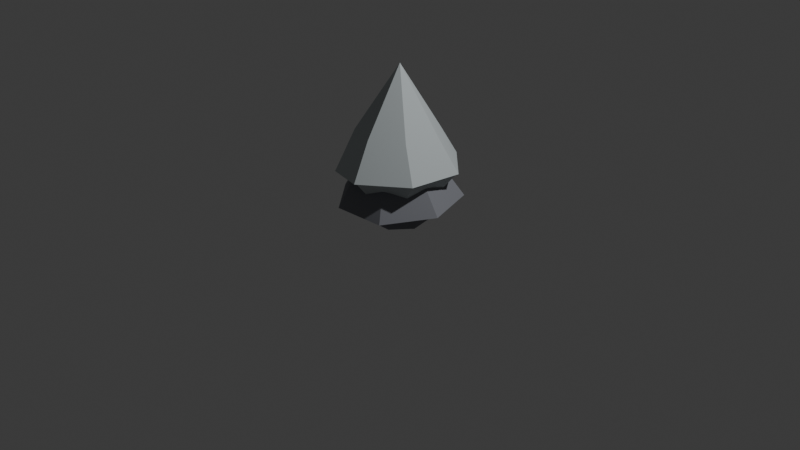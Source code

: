 # Source: shrub_winter.blend  (saved by Blender 4.5.87; exported with 4.5.12 LTS)
import bpy
from mathutils import Matrix  # noqa: F401  (used for matrix-valued properties, if any)

bpy.ops.wm.read_factory_settings(use_empty=True)
scene = bpy.context.scene
scene.name = 'Scene'

# ---- collections
col_collection = bpy.data.collections.new('Collection'); scene.collection.children.link(col_collection)

# ---- materials (node trees are filled in below, after node groups)
mat_material_003 = bpy.data.materials.new('Material.003')
mat_material_002 = bpy.data.materials.new('Material.002')
mat_material_001 = bpy.data.materials.new('Material.001')

# ---- node groups
ng_smooth_by_angle = bpy.data.node_groups.new('Smooth by Angle', 'GeometryNodeTree')
_s = ng_smooth_by_angle.interface.new_socket(name='Mesh', in_out='OUTPUT', socket_type='NodeSocketGeometry')
_s = ng_smooth_by_angle.interface.new_socket(name='Mesh', in_out='INPUT', socket_type='NodeSocketGeometry')
_s = ng_smooth_by_angle.interface.new_socket(name='Angle', in_out='INPUT', socket_type='NodeSocketFloat')
_s.subtype = 'ANGLE'
_s.default_value = 0.5236
_s.min_value = 0.0
_s.max_value = 3.142
_s.description = 'Maximum face angle for smooth edges'
_s = ng_smooth_by_angle.interface.new_socket(name='Ignore Sharpness', in_out='INPUT', socket_type='NodeSocketBool')
_s.force_non_field = True
ng_smooth_by_angle.description = 'Set the sharpness of mesh edges based on the angle between the neighboring faces'
ng_smooth_by_angle.is_modifier = True
_N = ng_smooth_by_angle.nodes; _L = ng_smooth_by_angle.links
n0 = _N.new('GeometryNodeSetShadeSmooth'); n0.name = 'Set Shade Smooth'; n0.location = (120, -80)
n0.domain = 'EDGE'
n1 = _N.new('GeometryNodeSetShadeSmooth'); n1.name = 'Set Shade Smooth.001'; n1.location = (300, -80)
n2 = _N.new('NodeGroupOutput'); n2.name = 'Group Output'; n2.location = (480, -80)
n3 = _N.new('GeometryNodeInputMeshEdgeAngle'); n3.name = 'Edge Angle'; n3.location = (-440, -240)
n4 = _N.new('NodeGroupInput'); n4.name = 'Group Input'; n4.location = (-80, -80)
n5 = _N.new('GeometryNodeInputEdgeSmooth'); n5.name = 'Is Edge Smooth'; n5.location = (-260, -120)
n6 = _N.new('GeometryNodeInputShadeSmooth'); n6.name = 'Is Shade Smooth'; n6.location = (-440, -397)
n7 = _N.new('FunctionNodeCompare'); n7.name = 'Compare'; n7.location = (-260, -260)
n7.operation = 'LESS_EQUAL'
n7.inputs[6].default_value = (0.0, 0.0, 0.0, 0.0)
n7.inputs[7].default_value = (0.0, 0.0, 0.0, 0.0)
n8 = _N.new('FunctionNodeBooleanMath'); n8.name = 'Boolean Math.001'; n8.location = (-80, -260)
n9 = _N.new('NodeGroupInput'); n9.name = 'Group Input.001'; n9.location = (-440, -329)
n10 = _N.new('NodeGroupInput'); n10.name = 'Group Input.002'; n10.location = (-259, -189)
n11 = _N.new('FunctionNodeBooleanMath'); n11.name = 'Boolean Math'; n11.location = (-80, -149)
n11.operation = 'OR'
n12 = _N.new('FunctionNodeBooleanMath'); n12.name = 'Boolean Math.002'; n12.location = (-260, -380)
n12.operation = 'OR'
n13 = _N.new('NodeGroupInput'); n13.name = 'Group Input.003'; n13.location = (-440, -460)
_L.new(n3.outputs[0], n7.inputs[0])
_L.new(n1.outputs[0], n2.inputs[0])
_L.new(n9.outputs[1], n7.inputs[1])
_L.new(n7.outputs[0], n8.inputs[0])
_L.new(n4.outputs[0], n0.inputs[0])
_L.new(n0.outputs[0], n1.inputs[0])
_L.new(n8.outputs[0], n0.inputs[2])
_L.new(n10.outputs[2], n11.inputs[1])
_L.new(n5.outputs[0], n11.inputs[0])
_L.new(n11.outputs[0], n0.inputs[1])
_L.new(n13.outputs[2], n12.inputs[1])
_L.new(n6.outputs[0], n12.inputs[0])
_L.new(n12.outputs[0], n8.inputs[1])
n2.is_active_output = True

# ---- material node trees
mat_material_003.use_nodes = True; mat_material_003.node_tree.nodes.clear()
_N = mat_material_003.node_tree.nodes; _L = mat_material_003.node_tree.links
n0 = _N.new('ShaderNodeBsdfPrincipled'); n0.name = 'Principled BSDF'; n0.location = (-200, 100)
n0.inputs[0].default_value = (0.2159, 0.2232, 0.2502, 1.0)
n0.inputs[2].default_value = 0.82
n1 = _N.new('ShaderNodeOutputMaterial'); n1.name = 'Material Output'; n1.location = (200, 100)
_L.new(n0.outputs[0], n1.inputs[0])
n1.is_active_output = True
mat_material_002.use_nodes = True; mat_material_002.node_tree.nodes.clear()
_N = mat_material_002.node_tree.nodes; _L = mat_material_002.node_tree.links
n0 = _N.new('ShaderNodeBsdfPrincipled'); n0.name = 'Principled BSDF'; n0.location = (-200, 100)
n0.inputs[0].default_value = (0.2159, 0.2232, 0.2502, 1.0)
n0.inputs[2].default_value = 0.852
n1 = _N.new('ShaderNodeOutputMaterial'); n1.name = 'Material Output'; n1.location = (200, 100)
_L.new(n0.outputs[0], n1.inputs[0])
n1.is_active_output = True
mat_material_001.use_nodes = True; mat_material_001.node_tree.nodes.clear()
_N = mat_material_001.node_tree.nodes; _L = mat_material_001.node_tree.links
n0 = _N.new('ShaderNodeBsdfPrincipled'); n0.name = 'Principled BSDF'; n0.location = (-200, 100)
n0.inputs[0].default_value = (0.5149, 0.5647, 0.5776, 1.0)
n0.inputs[2].default_value = 0.86
n1 = _N.new('ShaderNodeOutputMaterial'); n1.name = 'Material Output'; n1.location = (200, 100)
_L.new(n0.outputs[0], n1.inputs[0])
n1.is_active_output = True

# ---- world
world_world = bpy.data.worlds.new('World'); scene.world = world_world
world_world.use_nodes = True; world_world.node_tree.nodes.clear()
_N = world_world.node_tree.nodes; _L = world_world.node_tree.links
n0 = _N.new('ShaderNodeOutputWorld'); n0.name = 'World Output'; n0.location = (200, 100)
n1 = _N.new('ShaderNodeBackground'); n1.name = 'Background'; n1.location = (-200, 100)
n1.inputs[0].default_value = (0.05088, 0.05088, 0.05088, 1.0)
_L.new(n1.outputs[0], n0.inputs[0])
n0.is_active_output = True
world_world.color = (0.05088, 0.05088, 0.05088)
world_world.sun_shadow_jitter_overblur = 0.0

# ---- cameras
cam_camera = bpy.data.cameras.new('Camera')
cam_camera.clip_end = 100.0
cam_camera.ortho_scale = 7.314

# ---- lights
light_light = bpy.data.lights.new('Light', 'POINT')
light_light.energy = 1000.0
light_light.shadow_soft_size = 0.1

# ---- meshes
me_cylinder = bpy.data.meshes.new('Cylinder')
me_cylinder.from_pydata([(0.0, 0.755, -1.0), (3.441e-09, 1.068, 0.213), (0.5903, 0.4707, -1.0), (0.8353, 0.6661, 0.213), (0.7361, -0.168, -1.0), (1.042, -0.2377, 0.213), (0.3276, -0.6802, -1.0), (0.4635, -0.9626, 0.213), (-0.3276, -0.6802, -1.0), (-0.4635, -0.9626, 0.213), (-0.7361, -0.168, -1.0), (-1.042, -0.2377, 0.213), (-0.5903, 0.4707, -1.0), (-0.8353, 0.6661, 0.213)], [], [(0, 1, 3, 2), (2, 3, 5, 4), (4, 5, 7, 6), (6, 7, 9, 8), (8, 9, 11, 10), (3, 1, 13, 11, 9, 7, 5), (10, 11, 13, 12), (12, 13, 1, 0), (0, 2, 4, 6, 8, 10, 12)])
me_cylinder.polygons.foreach_set('use_smooth', [True] * 9)
_uv = me_cylinder.uv_layers.new(name='UVMap')
_uv.uv.foreach_set('vector', [1.0, 0.5, 1.0, 1.0, 0.8571, 1.0, 0.8571, 0.5, 0.8571, 0.5, 0.8571, 1.0, 0.7143, 1.0, 0.7143, 0.5, 0.7143, 0.5, 0.7143, 1.0, 0.5714, 1.0, 0.5714, 0.5, 0.5714, 0.5, 0.5714, 1.0, 0.4286, 1.0, 0.4286, 0.5, 0.4286, 0.5, 0.4286, 1.0, 0.2857, 1.0, 0.2857, 0.5, 0.4376, 0.3996, 0.25, 0.49, 0.06236, 0.3996, 0.01602, 0.1966, 0.1459, 0.03377, 0.3541, 0.03377, 0.484, 0.1966, 0.2857, 0.5, 0.2857, 1.0, 0.1429, 1.0, 0.1429, 0.5, 0.1429, 0.5, 0.1429, 1.0, 2.98e-08, 1.0, 2.98e-08, 0.5, 0.75, 0.49, 0.9376, 0.3996, 0.984, 0.1966, 0.8541, 0.03377, 0.6459, 0.03377, 0.516, 0.1966, 0.5624, 0.3996])
me_cylinder.materials.append(mat_material_003)
me_cylinder.update()
me_cone = bpy.data.meshes.new('Cone')
me_cone.from_pydata([(0.0, 1.0, -1.0), (0.7818, 0.6235, -1.0), (0.9749, -0.2225, -1.0), (0.4339, -0.901, -1.0), (-0.4339, -0.901, -1.0), (-0.9749, -0.2225, -1.0), (-0.7818, 0.6235, -1.0), (0.0, 0.0, 1.0), (0.3652, -0.7622, -2.447), (0.8234, -0.1865, -2.447), (0.6645, 0.5274, -2.447), (0.001281, 0.8476, -2.447), (-0.6643, 0.5251, -2.447), (-0.8278, -0.1888, -2.447), (-0.3626, -0.7668, -2.447), (-0.09748, 1.476, -2.021), (1.108, 0.9904, -2.06), (1.492, -0.2566, -2.114), (0.6995, -1.271, -2.301), (-0.5591, -1.367, -2.268), (-1.42, -0.4161, -2.232), (-1.208, 0.8434, -1.942), (0.6726, -1.224, -2.295), (1.438, -0.2428, -2.114), (1.074, 0.9556, -2.061), (-0.09241, 1.426, -2.028), (-1.17, 0.8094, -1.952), (-1.375, -0.4024, -2.231), (-0.5313, -1.325, -2.266)], [], [(0, 7, 1), (1, 7, 2), (2, 7, 3), (3, 7, 4), (4, 7, 5), (10, 11, 25, 24), (5, 7, 6), (6, 7, 0), (15, 25, 26, 21), (9, 10, 24, 23), (8, 14, 13, 12, 11, 10, 9), (20, 27, 28, 19), (4, 5, 20, 19), (11, 12, 26, 25), (1, 2, 17, 16), (12, 13, 27, 26), (5, 6, 21, 20), (13, 14, 28, 27), (2, 3, 18, 17), (14, 8, 22, 28), (6, 0, 15, 21), (8, 9, 23, 22), (3, 4, 19, 18), (0, 1, 16, 15), (18, 22, 23, 17), (19, 28, 22, 18), (24, 16, 17, 23), (25, 15, 16, 24), (21, 26, 27, 20)])
me_cone.polygons.foreach_set('use_smooth', [True] * 29)
_uv = me_cone.uv_layers.new(name='UVMap')
_uv.uv.foreach_set('vector', [0.25, 0.49, 0.25, 0.25, 0.4376, 0.3996, 0.4376, 0.3996, 0.25, 0.25, 0.484, 0.1966, 0.484, 0.1966, 0.25, 0.25, 0.3541, 0.03377, 0.3541, 0.03377, 0.25, 0.25, 0.1459, 0.03377, 0.1459, 0.03377, 0.25, 0.25, 0.01602, 0.1966, 0.9318, 0.3943, 0.7504, 0.4819, 0.7504, 0.4819, 0.9318, 0.3943, 0.01602, 0.1966, 0.25, 0.25, 0.06236, 0.3996, 0.06236, 0.3996, 0.25, 0.25, 0.25, 0.49, 0.75, 0.49, 0.7504, 0.4819, 0.5682, 0.3937, 0.5624, 0.3996, 0.9753, 0.199, 0.9318, 0.3943, 0.9318, 0.3943, 0.9753, 0.199, 0.8499, 0.04147, 0.6508, 0.04021, 0.5235, 0.1984, 0.5682, 0.3937, 0.7504, 0.4819, 0.9318, 0.3943, 0.9753, 0.199, 0.516, 0.1966, 0.5235, 0.1984, 0.6508, 0.04021, 0.6459, 0.03377, 0.1459, 0.03377, 0.01602, 0.1966, 0.01602, 0.1966, 0.1459, 0.03377, 0.7504, 0.4819, 0.5682, 0.3937, 0.5682, 0.3937, 0.7504, 0.4819, 0.4376, 0.3996, 0.484, 0.1966, 0.484, 0.1966, 0.4376, 0.3996, 0.5682, 0.3937, 0.5235, 0.1984, 0.5235, 0.1984, 0.5682, 0.3937, 0.01602, 0.1966, 0.06236, 0.3996, 0.06236, 0.3996, 0.01602, 0.1966, 0.5235, 0.1984, 0.6508, 0.04021, 0.6508, 0.04021, 0.5235, 0.1984, 0.484, 0.1966, 0.3541, 0.03377, 0.3541, 0.03377, 0.484, 0.1966, 0.6508, 0.04021, 0.8499, 0.04147, 0.8499, 0.04147, 0.6508, 0.04021, 0.06236, 0.3996, 0.25, 0.49, 0.25, 0.49, 0.06236, 0.3996, 0.8499, 0.04147, 0.9753, 0.199, 0.9753, 0.199, 0.8499, 0.04147, 0.3541, 0.03377, 0.1459, 0.03377, 0.1459, 0.03377, 0.3541, 0.03377, 0.25, 0.49, 0.4376, 0.3996, 0.4376, 0.3996, 0.25, 0.49, 0.8541, 0.03377, 0.8499, 0.04147, 0.9753, 0.199, 0.984, 0.1966, 0.6459, 0.03377, 0.6508, 0.04021, 0.8499, 0.04147, 0.8541, 0.03377, 0.9318, 0.3943, 0.9376, 0.3996, 0.984, 0.1966, 0.9753, 0.199, 0.7504, 0.4819, 0.75, 0.49, 0.9376, 0.3996, 0.9318, 0.3943, 0.5624, 0.3996, 0.5682, 0.3937, 0.5235, 0.1984, 0.516, 0.1966])
me_cone.materials.append(mat_material_002)
me_cone.update()
me_cone_001 = bpy.data.meshes.new('Cone.001')
me_cone_001.from_pydata([(0.0, 1.0, -1.0), (0.7818, 0.6235, -1.0), (0.9749, -0.2225, -1.0), (0.4339, -0.901, -1.0), (-0.4339, -0.901, -1.0), (-0.9749, -0.2225, -1.0), (-0.7818, 0.6235, -1.0), (0.0, 0.0, 1.0), (0.3594, -0.8878, -2.791), (0.8819, -0.2314, -2.791), (0.7008, 0.5825, -2.791), (-0.05538, 0.9474, -2.791), (-0.8141, 0.5799, -2.791), (-1.001, -0.234, -2.791), (-0.4702, -0.893, -2.791), (-0.09748, 1.476, -2.021), (1.108, 0.9904, -2.06), (1.492, -0.2566, -2.114), (0.6995, -1.271, -2.301), (-0.5591, -1.367, -2.268), (-1.42, -0.4161, -2.232), (-1.208, 0.8434, -1.942), (0.6726, -1.224, -2.295), (1.438, -0.2428, -2.114), (1.074, 0.9556, -2.061), (-0.09241, 1.426, -2.028), (-1.17, 0.8094, -1.952), (-1.375, -0.4024, -2.231), (-0.5313, -1.325, -2.266)], [], [(0, 7, 1), (1, 7, 2), (2, 7, 3), (3, 7, 4), (4, 7, 5), (10, 11, 25, 24), (5, 7, 6), (6, 7, 0), (15, 25, 26, 21), (9, 10, 24, 23), (8, 14, 13, 12, 11, 10, 9), (20, 27, 28, 19), (4, 5, 20, 19), (11, 12, 26, 25), (1, 2, 17, 16), (12, 13, 27, 26), (5, 6, 21, 20), (13, 14, 28, 27), (2, 3, 18, 17), (14, 8, 22, 28), (6, 0, 15, 21), (8, 9, 23, 22), (3, 4, 19, 18), (0, 1, 16, 15), (18, 22, 23, 17), (19, 28, 22, 18), (24, 16, 17, 23), (25, 15, 16, 24), (21, 26, 27, 20)])
me_cone_001.polygons.foreach_set('use_smooth', [True] * 29)
_uv = me_cone_001.uv_layers.new(name='UVMap')
_uv.uv.foreach_set('vector', [0.25, 0.49, 0.25, 0.25, 0.4376, 0.3996, 0.4376, 0.3996, 0.25, 0.25, 0.484, 0.1966, 0.484, 0.1966, 0.25, 0.25, 0.3541, 0.03377, 0.3541, 0.03377, 0.25, 0.25, 0.1459, 0.03377, 0.1459, 0.03377, 0.25, 0.25, 0.01602, 0.1966, 0.9318, 0.3943, 0.7504, 0.4819, 0.7504, 0.4819, 0.9318, 0.3943, 0.01602, 0.1966, 0.25, 0.25, 0.06236, 0.3996, 0.06236, 0.3996, 0.25, 0.25, 0.25, 0.49, 0.75, 0.49, 0.7504, 0.4819, 0.5682, 0.3937, 0.5624, 0.3996, 0.9753, 0.199, 0.9318, 0.3943, 0.9318, 0.3943, 0.9753, 0.199, 0.8499, 0.04147, 0.6508, 0.04021, 0.5235, 0.1984, 0.5682, 0.3937, 0.7504, 0.4819, 0.9318, 0.3943, 0.9753, 0.199, 0.516, 0.1966, 0.5235, 0.1984, 0.6508, 0.04021, 0.6459, 0.03377, 0.1459, 0.03377, 0.01602, 0.1966, 0.01602, 0.1966, 0.1459, 0.03377, 0.7504, 0.4819, 0.5682, 0.3937, 0.5682, 0.3937, 0.7504, 0.4819, 0.4376, 0.3996, 0.484, 0.1966, 0.484, 0.1966, 0.4376, 0.3996, 0.5682, 0.3937, 0.5235, 0.1984, 0.5235, 0.1984, 0.5682, 0.3937, 0.01602, 0.1966, 0.06236, 0.3996, 0.06236, 0.3996, 0.01602, 0.1966, 0.5235, 0.1984, 0.6508, 0.04021, 0.6508, 0.04021, 0.5235, 0.1984, 0.484, 0.1966, 0.3541, 0.03377, 0.3541, 0.03377, 0.484, 0.1966, 0.6508, 0.04021, 0.8499, 0.04147, 0.8499, 0.04147, 0.6508, 0.04021, 0.06236, 0.3996, 0.25, 0.49, 0.25, 0.49, 0.06236, 0.3996, 0.8499, 0.04147, 0.9753, 0.199, 0.9753, 0.199, 0.8499, 0.04147, 0.3541, 0.03377, 0.1459, 0.03377, 0.1459, 0.03377, 0.3541, 0.03377, 0.25, 0.49, 0.4376, 0.3996, 0.4376, 0.3996, 0.25, 0.49, 0.8541, 0.03377, 0.8499, 0.04147, 0.9753, 0.199, 0.984, 0.1966, 0.6459, 0.03377, 0.6508, 0.04021, 0.8499, 0.04147, 0.8541, 0.03377, 0.9318, 0.3943, 0.9376, 0.3996, 0.984, 0.1966, 0.9753, 0.199, 0.7504, 0.4819, 0.75, 0.49, 0.9376, 0.3996, 0.9318, 0.3943, 0.5624, 0.3996, 0.5682, 0.3937, 0.5235, 0.1984, 0.516, 0.1966])
me_cone_001.materials.append(mat_material_001)
me_cone_001.update()

# ---- objects
ob_light = bpy.data.objects.new('Light', light_light)
ob_camera = bpy.data.objects.new('Camera', cam_camera)
ob_cylinder = bpy.data.objects.new('Cylinder', me_cylinder)
ob_cone = bpy.data.objects.new('Cone', me_cone)
ob_cone_001 = bpy.data.objects.new('Cone.001', me_cone_001)

# ---- transforms, parenting, visibility, modifiers, constraints
ob_light.location = (4.076, 1.005, 5.904)
ob_light.rotation_euler = (0.6503, 0.05522, 1.866)
ob_light.lock_rotations_4d = False
ob_light.empty_display_type = 'ARROWS'
ob_light.color = (0.0, 0.0, 0.0, 0.0)
ob_light.lineart.crease_threshold = 0.0
ob_camera.location = (7.359, -6.926, 4.958)
ob_camera.rotation_euler = (1.109, 0.0, 0.8149)
ob_camera.lock_rotations_4d = False
ob_camera.empty_display_type = 'ARROWS'
ob_camera.color = (0.0, 0.0, 0.0, 0.0)
ob_camera.display_type = 'WIRE'
ob_camera.lineart.crease_threshold = 0.0
ob_cylinder.location = (0.0, 0.0, 0.4118)
ob_cylinder.scale = (0.3967, 0.3967, 0.3967)
_m = ob_cylinder.modifiers.new('Smooth by Angle', 'NODES')
_m.node_group = ng_smooth_by_angle
_m.use_pin_to_last = True
_m.show_group_selector = False
ob_cone.location = (0.0, 0.004881, 0.8808)
ob_cone.scale = (0.4354, 0.4354, 0.287)
_m = ob_cone.modifiers.new('Smooth by Angle', 'NODES')
_m.node_group = ng_smooth_by_angle
_m.use_pin_to_last = True
_m.show_group_selector = False
ob_cone_001.location = (-0.02118, 0.02471, 1.293)
ob_cone_001.rotation_euler = (0.01601, -0.0481, -1.283)
ob_cone_001.scale = (0.4356, 0.4355, 0.3377)
_m = ob_cone_001.modifiers.new('Smooth by Angle', 'NODES')
_m.node_group = ng_smooth_by_angle
_m.use_pin_to_last = True
_m.show_group_selector = False

# ---- collection membership
col_collection.objects.link(ob_light)
col_collection.objects.link(ob_camera)
col_collection.objects.link(ob_cylinder)
col_collection.objects.link(ob_cone)
col_collection.objects.link(ob_cone_001)

# ---- scene / render settings (as saved in the file)
scene.camera = ob_camera
scene.frame_start = 1; scene.frame_end = 250; scene.frame_set(25)
scene.render.engine = 'BLENDER_EEVEE_NEXT'
scene.render.bake_bias = 0.0
scene.render.bake_samples = 0
bpy.context.view_layer.update()
